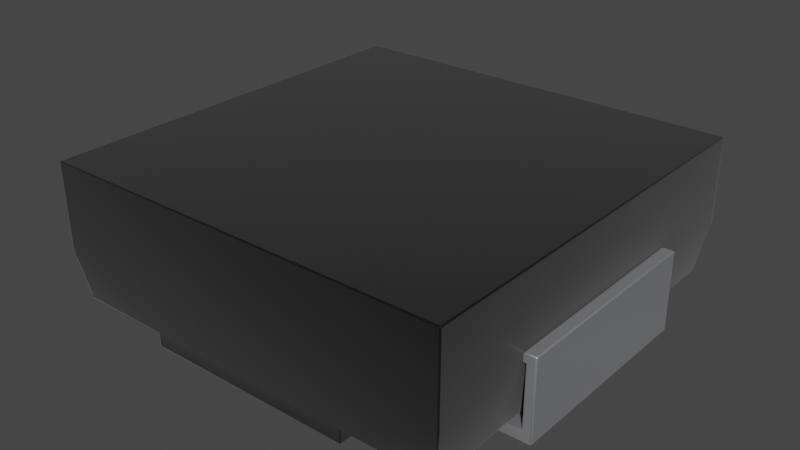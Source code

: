 # Source: L_2020_5252Metric.blend  (saved by Blender 3.2.14; exported with 4.5.12 LTS)
import bpy
from mathutils import Matrix  # noqa: F401  (used for matrix-valued properties, if any)

bpy.ops.wm.read_factory_settings(use_empty=True)
scene = bpy.context.scene
scene.name = 'Scene'

# ---- collections
col_collection = bpy.data.collections.new('Collection'); scene.collection.children.link(col_collection)

# ---- materials (node trees are filled in below, after node groups)
mat_inductor_ceramic_2 = bpy.data.materials.new('inductor_ceramic_2')
mat_inductor_ceramic_2.use_transparent_shadow = False
mat_inductor_ceramic_2.preview_render_type = 'CUBE'
mat_metal_pins = bpy.data.materials.new('metal_pins')
mat_metal_pins.use_transparent_shadow = False
mat_metal_pins.preview_render_type = 'CUBE'
mat_metal_pins.use_preview_world = True

# ---- material node trees
mat_inductor_ceramic_2.use_nodes = True; mat_inductor_ceramic_2.node_tree.nodes.clear()
_N = mat_inductor_ceramic_2.node_tree.nodes; _L = mat_inductor_ceramic_2.node_tree.links
n0 = _N.new('ShaderNodeOutputMaterial'); n0.name = 'Material Output'; n0.location = (311, 300)
n1 = _N.new('ShaderNodeTexCoord'); n1.name = 'Texture Coordinate'; n1.location = (-940, 256)
n2 = _N.new('ShaderNodeTexNoise'); n2.name = 'Noise Texture'; n2.location = (-519, 157)
n2.inputs[2].default_value = 10.0
n2.inputs[3].default_value = 16.0
n2.inputs[4].default_value = 0.8542
n2.inputs[8].default_value = 4.0
n3 = _N.new('ShaderNodeMapping'); n3.name = 'Mapping'; n3.location = (-765, 243)
n3.inputs[3].default_value = (120.4, 1.0, 1.0)
n4 = _N.new('ShaderNodeBsdfPrincipled'); n4.name = 'Principled BSDF'; n4.location = (36, 293)
n4.distribution = 'GGX'
n4.subsurface_method = 'BURLEY'
n4.inputs[1].default_value = 0.6955
n4.inputs[2].default_value = 0.4159
n4.inputs[3].default_value = 1.45
n4.inputs[13].default_value = 0.7841
n4.inputs[19].default_value = 0.01591
n4.inputs[20].default_value = 0.0
n4.inputs[24].default_value = 0.2
n4.inputs[27].default_value = (0.0, 0.0, 0.0, 1.0)
n4.inputs[28].default_value = 1.0
n5 = _N.new('ShaderNodeValToRGB'); n5.name = 'ColorRamp'; n5.location = (-322, 228)
while len(n5.color_ramp.elements) > 1: n5.color_ramp.elements.remove(n5.color_ramp.elements[-1])
n5.color_ramp.elements[0].position = 0.05909; n5.color_ramp.elements[0].color = (0.0, 0.0, 0.0, 1.0)
_e = n5.color_ramp.elements.new(0.6); _e.color = (0.0095, 0.008778, 0.008838, 1.0)
n6 = _N.new('ShaderNodeMix'); n6.name = 'Mix'; n6.location = (-234, 173)
n6.data_type = 'RGBA'
n6.inputs[0].default_value = 0.6955
n6.inputs[7].default_value = (1.0, 1.0, 1.0, 1.0)
n7 = _N.new('ShaderNodeMix'); n7.name = 'Mix.001'; n7.location = (-134, 173)
n7.data_type = 'RGBA'
n7.inputs[0].default_value = 0.6045
n7.inputs[6].default_value = (1.0, 1.0, 1.0, 1.0)
_L.new(n4.outputs[0], n0.inputs[0])
_L.new(n3.outputs[0], n2.inputs[0])
_L.new(n2.outputs[1], n5.inputs[0])
_L.new(n5.outputs[0], n4.inputs[0])
_L.new(n1.outputs[2], n3.inputs[0])
_L.new(n5.outputs[0], n6.inputs[6])
_L.new(n6.outputs[2], n7.inputs[7])
_L.new(n7.outputs[2], n4.inputs[14])
n0.is_active_output = True
mat_metal_pins.use_nodes = True; mat_metal_pins.node_tree.nodes.clear()
_N = mat_metal_pins.node_tree.nodes; _L = mat_metal_pins.node_tree.links
n0 = _N.new('ShaderNodeMapping'); n0.name = 'Mapping'; n0.location = (-1447, -91)
n0.inputs[3].default_value = (4.8, 1.2, 1.1)
n1 = _N.new('ShaderNodeBsdfPrincipled'); n1.name = 'Principled BSDF'; n1.location = (-560, 254)
n1.distribution = 'GGX'
n1.subsurface_method = 'BURLEY'
n1.inputs[1].default_value = 0.7818
n1.inputs[2].default_value = 0.2886
n1.inputs[3].default_value = 1.45
n1.inputs[13].default_value = 0.0
n1.inputs[27].default_value = (0.0, 0.0, 0.0, 1.0)
n1.inputs[28].default_value = 1.0
n2 = _N.new('ShaderNodeOutputMaterial'); n2.name = 'Material Output.002'; n2.location = (-205, 253)
n2.width = 213
n3 = _N.new('ShaderNodeTexNoise'); n3.name = 'Noise Texture.002'; n3.location = (-1228, -73)
n3.inputs[2].default_value = 0.1
n3.inputs[3].default_value = 7.0
n3.inputs[4].default_value = 0.6
n3.inputs[8].default_value = 0.4
n4 = _N.new('ShaderNodeTexCoord'); n4.name = 'Texture Coordinate'; n4.location = (-1636, -116)
n5 = _N.new('ShaderNodeMix'); n5.name = 'Mix.001'; n5.location = (-921, 45)
n5.data_type = 'RGBA'
n5.inputs[6].default_value = (0.9398, 0.9547, 1.0, 1.0)
n5.inputs[7].default_value = (0.13, 0.1259, 0.1359, 1.0)
n6 = _N.new('ShaderNodeBump'); n6.name = 'Bump.001'; n6.location = (-1001, -227)
n6.inputs[0].default_value = 0.05
n6.inputs[1].default_value = 0.01
n6.inputs[2].default_value = 1.0
_L.new(n1.outputs[0], n2.inputs[0])
_L.new(n3.outputs[0], n6.inputs[3])
_L.new(n0.outputs[0], n3.inputs[0])
_L.new(n3.outputs[0], n5.inputs[0])
_L.new(n4.outputs[3], n0.inputs[0])
_L.new(n5.outputs[2], n1.inputs[0])
_L.new(n6.outputs[0], n1.inputs[5])
n2.is_active_output = True

# ---- world
world_world = bpy.data.worlds.new('World'); scene.world = world_world
world_world.use_nodes = True; world_world.node_tree.nodes.clear()
_N = world_world.node_tree.nodes; _L = world_world.node_tree.links
n0 = _N.new('ShaderNodeOutputWorld'); n0.name = 'World Output'; n0.location = (300, 300)
n1 = _N.new('ShaderNodeBackground'); n1.name = 'Background'; n1.location = (10, 300)
n1.inputs[0].default_value = (0.05088, 0.05088, 0.05088, 1.0)
_L.new(n1.outputs[0], n0.inputs[0])
n0.is_active_output = True
world_world.color = (0.05088, 0.05088, 0.05088)
world_world.use_sun_shadow = False
world_world.sun_shadow_jitter_overblur = 0.0

# ---- meshes
me_shape_9_indexedfaceset_001 = bpy.data.meshes.new('SHAPE_9_IndexedFaceSet.001')
me_shape_9_indexedfaceset_001.from_pydata([(-1.067, 1.07, 0.7799), (1.067, 1.07, 0.335), (1.067, 1.07, 0.7799), (-1.067, -1.07, 0.335), (1.067, -1.07, 0.7799), (-1.067, -1.07, 0.7799), (-1.067, 1.07, 0.335), (-1.024, 1.026, 0.07008), (0.5488, -1.026, 0.07008), (1.067, -1.07, 0.335), (0.5488, -1.026, 0.0), (-0.5488, -1.026, 0.07008), (-0.5488, 1.026, 0.07008), (0.5488, 1.026, 0.0), (-0.5488, 1.026, 0.0), (-0.5488, -1.026, 0.0), (-1.024, -1.026, 0.07008), (1.024, 1.026, 0.07008), (1.024, -1.026, 0.07008), (0.5488, 1.026, 0.07008), (1.067, 0.55, 0.415), (1.13, 0.55, 0.415), (1.08, -0.55, 0.05), (0.6098, -0.55, 0.0), (0.6098, -0.55, 0.05), (1.08, 0.55, 0.05), (1.08, -0.55, 0.365), (1.08, 0.55, 0.365), (1.13, 0.55, 0.0), (0.6098, 0.55, 0.0), (0.6098, 0.55, 0.05), (1.067, 0.55, 0.365), (1.13, -0.55, 0.0), (1.13, -0.55, 0.415), (1.067, -0.55, 0.415), (1.067, -0.55, 0.365), (-1.067, -0.55, 0.415), (-0.6098, -0.55, 0.05), (-1.08, -0.55, 0.05), (-0.6098, 0.55, 0.05), (-1.08, 0.55, 0.05), (-1.067, 0.55, 0.415), (-0.6098, -0.55, 0.0), (-1.08, 0.55, 0.365), (-1.08, -0.55, 0.365), (-1.067, 0.55, 0.365), (-1.13, 0.55, 0.0), (-1.13, -0.55, 0.0), (-1.067, -0.55, 0.365), (-1.13, -0.55, 0.415), (-0.6098, 0.55, 0.0), (-1.13, 0.55, 0.415)], [], [(0, 2, 4, 5), (4, 2, 1, 9), (0, 5, 3, 6), (5, 4, 9, 3), (8, 19, 13, 10), (6, 3, 16, 7), (12, 6, 7), (1, 19, 17), (6, 19, 1), (6, 12, 19), (8, 9, 18), (3, 11, 16), (9, 11, 3), (9, 8, 11), (12, 11, 15, 14), (12, 7, 16, 11), (40, 39, 37, 38), (17, 19, 8, 18), (11, 8, 10, 15), (19, 12, 14, 13), (20, 21, 33, 34), (30, 25, 22, 24), (33, 21, 28, 32), (20, 34, 35, 31), (30, 24, 23, 29), (27, 26, 22, 25), (27, 31, 35, 26), (28, 29, 23, 32), (51, 41, 36, 49), (25, 30, 29), (28, 25, 29), (20, 31, 27), (21, 27, 25), (21, 25, 28), (21, 20, 27), (26, 33, 32), (26, 32, 22), (34, 26, 35), (34, 33, 26), (23, 22, 32), (24, 22, 23), (51, 49, 47, 46), (2, 0, 6, 1), (36, 41, 45, 48), (37, 39, 50, 42), (44, 43, 40, 38), (45, 43, 44, 48), (50, 46, 47, 42), (9, 1, 17, 18), (38, 37, 42), (47, 38, 42), (36, 48, 44), (49, 44, 38), (49, 38, 47), (49, 36, 44), (43, 51, 46), (43, 46, 40), (41, 43, 45), (41, 51, 43), (50, 40, 46), (39, 40, 50), (13, 14, 15, 10)])
me_shape_9_indexedfaceset_001.polygons.foreach_set('use_smooth', [True] * 62)
me_shape_9_indexedfaceset_001.polygons.foreach_set('material_index', [0, 0, 0, 0, 0, 0, 0, 0, 0, 0, 0, 0, 0, 0, 0, 0, 1, 0, 0, 0, 1, 1, 1, 1, 1, 1, 1, 1, 1, 1, 1, 1, 1, 1, 1, 1, 1, 1, 1, 1, 1, 1, 0, 1, 1, 1, 1, 1, 0, 1, 1, 1, 1, 1, 1, 1, 1, 1, 1, 1, 1, 0])
_k = set([(0, 2), (0, 5), (0, 6), (1, 2), (1, 17), (2, 4), (3, 5), (3, 16), (4, 5), (4, 9), (6, 7), (7, 12), (7, 16), (8, 10), (8, 18), (8, 19), (9, 18), (10, 13), (10, 15), (11, 12), (11, 15), (11, 16), (12, 14), (13, 14), (13, 19), (14, 15), (17, 18), (17, 19), (20, 21), (20, 31), (20, 34), (21, 28), (21, 33), (22, 24), (22, 25), (22, 26), (23, 24), (23, 29), (23, 32), (24, 30), (25, 27), (25, 30), (26, 27), (26, 35), (27, 31), (28, 29), (28, 32), (29, 30), (31, 35), (32, 33), (33, 34), (34, 35), (36, 41), (36, 48), (36, 49), (37, 38), (37, 39), (37, 42), (38, 40), (38, 44), (39, 40), (39, 50), (40, 43), (41, 45), (41, 51), (42, 47), (42, 50), (43, 44), (43, 45), (44, 48), (45, 48), (46, 47), (46, 50), (46, 51), (47, 49), (49, 51)])
me_shape_9_indexedfaceset_001.attributes.new('sharp_edge', 'BOOLEAN', 'EDGE').data.foreach_set('value', [ (min(e.vertices), max(e.vertices)) in _k for e in me_shape_9_indexedfaceset_001.edges])
_uv = me_shape_9_indexedfaceset_001.uv_layers.new(name='UVMap')
_uv.uv.foreach_set('vector', [0.0277, 0.9735, 0.9723, 0.9735, 0.9723, 0.02648, 0.0277, 0.02648, 0.02648, 0.7492, 0.9735, 0.7492, 0.9735, 0.5523, 0.02648, 0.5523, 0.9735, 0.7492, 0.02648, 0.7492, 0.02648, 0.5523, 0.9735, 0.5523, 0.0277, 0.7492, 0.9723, 0.7492, 0.9723, 0.5523, 0.0277, 0.5523, 0.04582, 0.4351, 0.9542, 0.4351, 0.9542, 0.4041, 0.04582, 0.4041, 0.9735, 0.5523, 0.02648, 0.5523, 0.04582, 0.4351, 0.9542, 0.4351, 0.2571, 0.4351, 0.0277, 0.5523, 0.04704, 0.4351, 0.9723, 0.5523, 0.7429, 0.4351, 0.953, 0.4351, 0.0277, 0.5523, 0.7429, 0.4351, 0.9723, 0.5523, 0.0277, 0.5523, 0.2571, 0.4351, 0.7429, 0.4351, 0.7429, 0.4351, 0.9723, 0.5523, 0.953, 0.4351, 0.0277, 0.5523, 0.2571, 0.4351, 0.04704, 0.4351, 0.9723, 0.5523, 0.2571, 0.4351, 0.0277, 0.5523, 0.9723, 0.5523, 0.7429, 0.4351, 0.2571, 0.4351, 0.9542, 0.4351, 0.04582, 0.4351, 0.04582, 0.4041, 0.9542, 0.4041, 0.2571, 0.9542, 0.04704, 0.9542, 0.04704, 0.04582, 0.2571, 0.04582, 0.02213, 0.7434, 0.2301, 0.7434, 0.2301, 0.2566, 0.02213, 0.2566, 0.953, 0.9542, 0.7429, 0.9542, 0.7429, 0.04582, 0.953, 0.04582, 0.2571, 0.4351, 0.7429, 0.4351, 0.7429, 0.4041, 0.2571, 0.4041, 0.7429, 0.4351, 0.2571, 0.4351, 0.2571, 0.4041, 0.7429, 0.4041, 0.9723, 0.7434, 1.0, 0.7434, 1.0, 0.2566, 0.9723, 0.2566, 0.7699, 0.7434, 0.9779, 0.7434, 0.9779, 0.2566, 0.7699, 0.2566, 0.2566, 0.5877, 0.7434, 0.5877, 0.7434, 0.4041, 0.2566, 0.4041, 0.7434, 0.5877, 0.2566, 0.5877, 0.2566, 0.5656, 0.7434, 0.5656, 0.7434, 0.4262, 0.2566, 0.4262, 0.2566, 0.4041, 0.7434, 0.4041, 0.7434, 0.5656, 0.2566, 0.5656, 0.2566, 0.4262, 0.7434, 0.4262, 0.9779, 0.7434, 0.9723, 0.7434, 0.9723, 0.2566, 0.9779, 0.2566, 1.0, 0.7434, 0.7699, 0.7434, 0.7699, 0.2566, 1.0, 0.2566, 0.0, 0.7434, 0.0277, 0.7434, 0.0277, 0.2566, 0.0, 0.2566, 0.9779, 0.4262, 0.7699, 0.4262, 0.7699, 0.4041, 1.0, 0.4041, 0.9779, 0.4262, 0.7699, 0.4041, 0.9723, 0.5877, 0.9723, 0.5656, 0.9779, 0.5656, 1.0, 0.5877, 0.9779, 0.5656, 0.9779, 0.4262, 1.0, 0.5877, 0.9779, 0.4262, 1.0, 0.4041, 1.0, 0.5877, 0.9723, 0.5877, 0.9779, 0.5656, 0.9779, 0.5656, 1.0, 0.5877, 1.0, 0.4041, 0.9779, 0.5656, 1.0, 0.4041, 0.9779, 0.4262, 0.9723, 0.5877, 0.9779, 0.5656, 0.9723, 0.5656, 0.9723, 0.5877, 1.0, 0.5877, 0.9779, 0.5656, 0.7699, 0.4041, 0.9779, 0.4262, 1.0, 0.4041, 0.7699, 0.4262, 0.9779, 0.4262, 0.7699, 0.4041, 0.7434, 0.5877, 0.2566, 0.5877, 0.2566, 0.4041, 0.7434, 0.4041, 0.9723, 0.7492, 0.0277, 0.7492, 0.0277, 0.5523, 0.9723, 0.5523, 0.2566, 0.5877, 0.7434, 0.5877, 0.7434, 0.5656, 0.2566, 0.5656, 0.2566, 0.4262, 0.7434, 0.4262, 0.7434, 0.4041, 0.2566, 0.4041, 0.2566, 0.5656, 0.7434, 0.5656, 0.7434, 0.4262, 0.2566, 0.4262, 0.0277, 0.7434, 0.02213, 0.7434, 0.02213, 0.2566, 0.0277, 0.2566, 0.2301, 0.7434, 0.0, 0.7434, 0.0, 0.2566, 0.2301, 0.2566, 0.02648, 0.5523, 0.9735, 0.5523, 0.9542, 0.4351, 0.04582, 0.4351, 0.02213, 0.4262, 0.2301, 0.4262, 0.2301, 0.4041, 0.0, 0.4041, 0.02213, 0.4262, 0.2301, 0.4041, 0.0277, 0.5877, 0.0277, 0.5656, 0.02213, 0.5656, 0.0, 0.5877, 0.02213, 0.5656, 0.02213, 0.4262, 0.0, 0.5877, 0.02213, 0.4262, 0.0, 0.4041, 0.0, 0.5877, 0.0277, 0.5877, 0.02213, 0.5656, 0.02213, 0.5656, 0.0, 0.5877, 0.0, 0.4041, 0.02213, 0.5656, 0.0, 0.4041, 0.02213, 0.4262, 0.0277, 0.5877, 0.02213, 0.5656, 0.0277, 0.5656, 0.0277, 0.5877, 0.0, 0.5877, 0.02213, 0.5656, 0.2301, 0.4041, 0.02213, 0.4262, 0.0, 0.4041, 0.2301, 0.4262, 0.02213, 0.4262, 0.2301, 0.4041, 0.7429, 0.9542, 0.2571, 0.9542, 0.2571, 0.04582, 0.7429, 0.04582])
me_shape_9_indexedfaceset_001.materials.append(mat_inductor_ceramic_2)
me_shape_9_indexedfaceset_001.materials.append(mat_metal_pins)
me_shape_9_indexedfaceset_001.update()
me_shape_9_indexedfaceset_001.normals_split_custom_set([tuple(v) for v in zip(*[iter([0.0, 0.0, -1.0, 0.0, 0.0, -1.0, 0.0, 0.0, -1.0, 0.0, 0.0, -1.0, -1.0, 0.0, 0.0, -1.0, 0.0, 0.0, -0.997, 0.0, 0.07722, -0.997, 0.0, 0.07722, 1.0, 0.0, 0.0, 1.0, 0.0, 0.0, 0.997, 0.0, 0.07722, 0.997, 0.0, 0.07722, 0.0, 1.0, 0.0, 0.0, 1.0, 0.0, 0.0, 0.997, 0.07722, 0.0, 0.997, 0.07722, -1.0, 0.0, 0.0, -1.0, 0.0, 0.0, -1.0, 0.0, 0.0, -1.0, 0.0, 0.0, 0.997, 0.0, 0.07722, 0.997, 0.0, 0.07722, 0.9867, 0.0, 0.1627, 0.9867, 0.0, 0.1627, 0.0, -0.9941, 0.1088, 0.0, -0.997, 0.07722, 0.0, -0.9867, 0.1627, 0.0, -0.997, 0.07722, 0.0, -0.9941, 0.1088, 0.0, -0.9867, 0.1627, 0.0, -0.997, 0.07722, 0.0, -0.9941, 0.1088, 0.0, -0.997, 0.07722, 0.0, -0.997, 0.07722, 0.0, -0.9941, 0.1088, 0.0, -0.9941, 0.1088, 0.0, 0.9941, 0.1088, 0.0, 0.997, 0.07722, 0.0, 0.9867, 0.1627, 0.0, 0.997, 0.07722, 0.0, 0.9941, 0.1088, 0.0, 0.9867, 0.1627, 0.0, 0.997, 0.07722, 0.0, 0.9941, 0.1088, 0.0, 0.997, 0.07722, 0.0, 0.997, 0.07722, 0.0, 0.9941, 0.1088, 0.0, 0.9941, 0.1088, 1.0, 0.0, 0.0, 1.0, 0.0, 0.0, 1.0, 0.0, 0.0, 1.0, 0.0, 0.0, 0.0, 0.0, 1.0, 0.0, 0.0, 1.0, 0.0, 0.0, 1.0, 0.0, 0.0, 1.0, 0.0, 0.0, -1.0, 0.0, 0.0, -1.0, 0.0, 0.0, -1.0, 0.0, 0.0, -1.0, 0.0, 0.0, 1.0, 0.0, 0.0, 1.0, 0.0, 0.0, 1.0, 0.0, 0.0, 1.0, 0.0, 0.9941, 0.1088, 0.0, 0.9941, 0.1088, 0.0, 1.0, 0.0, 0.0, 1.0, 0.0, 0.0, -0.9941, 0.1088, 0.0, -0.9941, 0.1088, 0.0, -1.0, 0.0, 0.0, -1.0, 0.0, 0.0, 0.0, -1.0, 0.0, 0.0, -1.0, 0.0, 0.0, -1.0, 0.0, 0.0, -1.0, 0.0, 0.0, -1.0, 0.0, 0.0, -1.0, 0.0, 0.0, -1.0, 0.0, 0.0, -1.0, -1.0, 0.0, 0.0, -1.0, 0.0, 0.0, -1.0, 0.0, 0.0, -1.0, 0.0, 0.0, 1.0, 0.0, 0.0, 1.0, 0.0, 0.0, 1.0, 0.0, 0.0, 1.0, 0.0, 0.0, 1.0, 0.0, 0.0, 1.0, 0.0, 0.0, 1.0, 0.0, 0.0, 1.0, 0.0, 0.0, 1.0, 0.0, 0.0, 1.0, 0.0, 0.0, 1.0, 0.0, 0.0, 1.0, 0.0, 0.0, 0.0, 0.0, 1.0, 0.0, 0.0, 1.0, 0.0, 0.0, 1.0, 0.0, 0.0, 1.0, 0.0, 0.0, 1.0, 0.0, 0.0, 1.0, 0.0, 0.0, 1.0, 0.0, 0.0, 1.0, 0.0, 0.0, -1.0, 0.0, 0.0, -1.0, 0.0, 0.0, -1.0, 0.0, 0.0, -1.0, 0.0, -1.0, -1.095e-06, 0.0, -1.0, 0.0, 0.0, -1.0, -1.546e-07, 0.0, -1.0, -1.146e-06, 0.0, -1.0, -1.095e-06, 0.0, -1.0, -1.546e-07, 0.0, -1.0, 2.508e-07, 0.0, -1.0, 0.0, 0.0, -1.0, 6.518e-08, 0.0, -1.0, 1.488e-07, 0.0, -1.0, 6.518e-08, 0.0, -1.0, -1.095e-06, 0.0, -1.0, 1.488e-07, 0.0, -1.0, -1.095e-06, 0.0, -1.0, -1.146e-06, 0.0, -1.0, 1.488e-07, 0.0, -1.0, 2.508e-07, 0.0, -1.0, 6.518e-08, 0.0, 1.0, 0.0, 0.0, 1.0, 0.0, 0.0, 1.0, -8.596e-07, 0.0, 1.0, 0.0, 0.0, 1.0, -8.596e-07, 0.0, 1.0, -8.209e-07, 0.0, 1.0, 0.0, 0.0, 1.0, 0.0, 0.0, 1.0, 0.0, 0.0, 1.0, 0.0, 0.0, 1.0, 0.0, 0.0, 1.0, 0.0, 0.0, 1.0, -1.159e-07, 0.0, 1.0, -8.209e-07, 0.0, 1.0, -8.596e-07, 0.0, 1.0, 0.0, 0.0, 1.0, -8.209e-07, 0.0, 1.0, -1.159e-07, 1.0, 0.0, 0.0, 1.0, 0.0, 0.0, 1.0, 0.0, 0.0, 1.0, 0.0, 0.0, 0.0, -1.0, 0.0, 0.0, -1.0, 0.0, 0.0, -0.997, 0.07722, 0.0, -0.997, 0.07722, -1.0, 0.0, 0.0, -1.0, 0.0, 0.0, -1.0, 0.0, 0.0, -1.0, 0.0, 0.0, -1.0, 0.0, 0.0, -1.0, 0.0, 0.0, -1.0, 0.0, 0.0, -1.0, 0.0, 0.0, -1.0, 0.0, 0.0, -1.0, 0.0, 0.0, -1.0, 0.0, 0.0, -1.0, 0.0, 0.0, 0.0, 0.0, 1.0, 0.0, 0.0, 1.0, 0.0, 0.0, 1.0, 0.0, 0.0, 1.0, 0.0, 0.0, 1.0, 0.0, 0.0, 1.0, 0.0, 0.0, 1.0, 0.0, 0.0, 1.0, -0.997, 0.0, 0.07722, -0.997, 0.0, 0.07722, -0.9867, 0.0, 0.1627, -0.9867, 0.0, 0.1627, 0.0, 1.0, -1.095e-06, 0.0, 1.0, 0.0, 0.0, 1.0, -1.546e-07, 0.0, 1.0, -1.146e-06, 0.0, 1.0, -1.095e-06, 0.0, 1.0, -1.546e-07, 0.0, 1.0, 2.508e-07, 0.0, 1.0, 0.0, 0.0, 1.0, 6.518e-08, 0.0, 1.0, 1.488e-07, 0.0, 1.0, 6.518e-08, 0.0, 1.0, -1.095e-06, 0.0, 1.0, 1.488e-07, 0.0, 1.0, -1.095e-06, 0.0, 1.0, -1.146e-06, 0.0, 1.0, 1.488e-07, 0.0, 1.0, 2.508e-07, 0.0, 1.0, 6.518e-08, 0.0, -1.0, 0.0, 0.0, -1.0, 0.0, 0.0, -1.0, -8.596e-07, 0.0, -1.0, 0.0, 0.0, -1.0, -8.596e-07, 0.0, -1.0, -8.209e-07, 0.0, -1.0, 0.0, 0.0, -1.0, 0.0, 0.0, -1.0, 0.0, 0.0, -1.0, 0.0, 0.0, -1.0, 0.0, 0.0, -1.0, 0.0, 0.0, -1.0, -1.159e-07, 0.0, -1.0, -8.209e-07, 0.0, -1.0, -8.596e-07, 0.0, -1.0, 0.0, 0.0, -1.0, -8.209e-07, 0.0, -1.0, -1.159e-07, 0.0, 0.0, 1.0, 0.0, 0.0, 1.0, 0.0, 0.0, 1.0, 0.0, 0.0, 1.0])] * 3)])

# ---- objects
ob_l_2020_5252metric = bpy.data.objects.new('L_2020_5252Metric', me_shape_9_indexedfaceset_001)

# ---- transforms, parenting, visibility, modifiers, constraints
ob_l_2020_5252metric.location = (0.0, 0.0, 0.0)
ob_l_2020_5252metric.scale = (2.54, 2.54, 2.54)
_m = ob_l_2020_5252metric.modifiers.new('Bevel', 'BEVEL')
_m.width = 0.32
_m.width_pct = 0.32
_m.segments = 3

# ---- collection membership
col_collection.objects.link(ob_l_2020_5252metric)

# ---- scene / render settings (as saved in the file)
scene.frame_start = 1; scene.frame_end = 250; scene.frame_set(1)
scene.render.engine = 'BLENDER_EEVEE_NEXT'
scene.cycles.sampling_pattern = 'TABULATED_SOBOL'
scene.cycles.use_light_tree = False
scene.view_settings.view_transform = 'Filmic'
bpy.context.view_layer.update()

# ---- added for rendering (the .blend has no active camera and no usable light): camera, sun
cam_auto = bpy.data.cameras.new('AutoCamera')
cam_auto.lens = 50.0
cam_auto.sensor_width = 36.0
cam_auto.clip_end = 1000.0
ob_auto_camera = bpy.data.objects.new('AutoCamera', cam_auto)
scene.collection.objects.link(ob_auto_camera)
ob_auto_camera.location = (7.54056, -9.04867, 7.02294)
ob_auto_camera.rotation_euler = (1.09748, -7.21219e-08, 0.694738)
scene.camera = ob_auto_camera
light_auto_sun = bpy.data.lights.new('AutoSun', 'SUN')
light_auto_sun.energy = 3.0
light_auto_sun.angle = 0.0523599
ob_auto_sun = bpy.data.objects.new('AutoSun', light_auto_sun)
scene.collection.objects.link(ob_auto_sun)
ob_auto_sun.rotation_euler = (0.872665, 0.174533, 0.523599)
bpy.context.view_layer.update()
